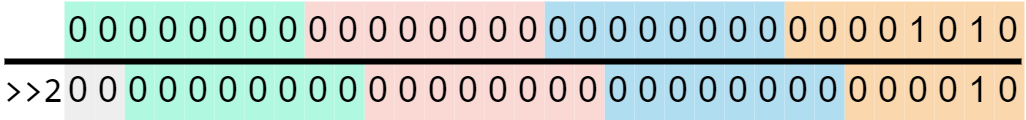

The diagram above was exported from draw.io. Its source (the exported page's mxGraphModel, read from the mxfile embedded in the PNG):
<mxGraphModel dx="558" dy="383" grid="1" gridSize="10" guides="1" tooltips="1" connect="1" arrows="1" fold="1" page="1" pageScale="1" pageWidth="850" pageHeight="1100" background="#ffffff" math="0" shadow="0">
  <root>
    <mxCell id="0" />
    <mxCell id="1" parent="0" />
    <mxCell id="jegFhx9ZSEisMSnueNDj-1" value="0" style="rounded=0;whiteSpace=wrap;html=1;strokeColor=none;fillColor=#fad7ac;" vertex="1" parent="1">
      <mxGeometry x="280" y="280" width="10" height="20" as="geometry" />
    </mxCell>
    <mxCell id="jegFhx9ZSEisMSnueNDj-2" value="0" style="rounded=0;whiteSpace=wrap;html=1;strokeColor=none;fillColor=#fad7ac;" vertex="1" parent="1">
      <mxGeometry x="290" y="280" width="10" height="20" as="geometry" />
    </mxCell>
    <mxCell id="jegFhx9ZSEisMSnueNDj-3" value="0" style="rounded=0;whiteSpace=wrap;html=1;strokeColor=none;fillColor=#fad7ac;" vertex="1" parent="1">
      <mxGeometry x="300" y="280" width="10" height="20" as="geometry" />
    </mxCell>
    <mxCell id="jegFhx9ZSEisMSnueNDj-4" value="0" style="rounded=0;whiteSpace=wrap;html=1;strokeColor=none;fillColor=#fad7ac;" vertex="1" parent="1">
      <mxGeometry x="310" y="280" width="10" height="20" as="geometry" />
    </mxCell>
    <mxCell id="jegFhx9ZSEisMSnueNDj-5" value="1" style="rounded=0;whiteSpace=wrap;html=1;strokeColor=none;fillColor=#fad7ac;" vertex="1" parent="1">
      <mxGeometry x="320" y="280" width="10" height="20" as="geometry" />
    </mxCell>
    <mxCell id="jegFhx9ZSEisMSnueNDj-6" value="0" style="rounded=0;whiteSpace=wrap;html=1;strokeColor=none;fillColor=#fad7ac;" vertex="1" parent="1">
      <mxGeometry x="330" y="280" width="10" height="20" as="geometry" />
    </mxCell>
    <mxCell id="jegFhx9ZSEisMSnueNDj-7" value="1" style="rounded=0;whiteSpace=wrap;html=1;strokeColor=none;fillColor=#fad7ac;" vertex="1" parent="1">
      <mxGeometry x="340" y="280" width="10" height="20" as="geometry" />
    </mxCell>
    <mxCell id="jegFhx9ZSEisMSnueNDj-8" value="0" style="rounded=0;whiteSpace=wrap;html=1;strokeColor=none;fillColor=#fad7ac;" vertex="1" parent="1">
      <mxGeometry x="350" y="280" width="10" height="20" as="geometry" />
    </mxCell>
    <mxCell id="jegFhx9ZSEisMSnueNDj-9" value="&lt;font face=&quot;consolas&quot;&gt;&amp;gt;&amp;gt;2&lt;/font&gt;" style="text;html=1;strokeColor=none;fillColor=none;align=center;verticalAlign=middle;whiteSpace=wrap;rounded=0;" vertex="1" parent="1">
      <mxGeometry x="20" y="300" width="20" height="20" as="geometry" />
    </mxCell>
    <mxCell id="jegFhx9ZSEisMSnueNDj-10" value="0" style="rounded=0;whiteSpace=wrap;html=1;strokeColor=none;fillColor=#b1ddf0;" vertex="1" parent="1">
      <mxGeometry x="260" y="280" width="10" height="20" as="geometry" />
    </mxCell>
    <mxCell id="jegFhx9ZSEisMSnueNDj-11" value="0" style="rounded=0;whiteSpace=wrap;html=1;strokeColor=none;fillColor=#b1ddf0;" vertex="1" parent="1">
      <mxGeometry x="270" y="280" width="10" height="20" as="geometry" />
    </mxCell>
    <mxCell id="jegFhx9ZSEisMSnueNDj-12" value="0" style="rounded=0;whiteSpace=wrap;html=1;strokeColor=none;fillColor=#b1ddf0;" vertex="1" parent="1">
      <mxGeometry x="240" y="280" width="10" height="20" as="geometry" />
    </mxCell>
    <mxCell id="jegFhx9ZSEisMSnueNDj-13" value="0" style="rounded=0;whiteSpace=wrap;html=1;strokeColor=none;fillColor=#b1ddf0;" vertex="1" parent="1">
      <mxGeometry x="250" y="280" width="10" height="20" as="geometry" />
    </mxCell>
    <mxCell id="jegFhx9ZSEisMSnueNDj-14" value="0" style="rounded=0;whiteSpace=wrap;html=1;strokeColor=none;fillColor=#b1ddf0;" vertex="1" parent="1">
      <mxGeometry x="220" y="280" width="10" height="20" as="geometry" />
    </mxCell>
    <mxCell id="jegFhx9ZSEisMSnueNDj-15" value="0" style="rounded=0;whiteSpace=wrap;html=1;strokeColor=none;fillColor=#b1ddf0;" vertex="1" parent="1">
      <mxGeometry x="230" y="280" width="10" height="20" as="geometry" />
    </mxCell>
    <mxCell id="jegFhx9ZSEisMSnueNDj-16" value="0" style="rounded=0;whiteSpace=wrap;html=1;strokeColor=none;fillColor=#b1ddf0;" vertex="1" parent="1">
      <mxGeometry x="200" y="280" width="10" height="20" as="geometry" />
    </mxCell>
    <mxCell id="jegFhx9ZSEisMSnueNDj-17" value="0" style="rounded=0;whiteSpace=wrap;html=1;strokeColor=none;fillColor=#b1ddf0;" vertex="1" parent="1">
      <mxGeometry x="210" y="280" width="10" height="20" as="geometry" />
    </mxCell>
    <mxCell id="jegFhx9ZSEisMSnueNDj-18" value="0" style="rounded=0;whiteSpace=wrap;html=1;strokeColor=none;fillColor=#fad9d5;" vertex="1" parent="1">
      <mxGeometry x="180" y="280" width="10" height="20" as="geometry" />
    </mxCell>
    <mxCell id="jegFhx9ZSEisMSnueNDj-19" value="0" style="rounded=0;whiteSpace=wrap;html=1;strokeColor=none;fillColor=#fad9d5;" vertex="1" parent="1">
      <mxGeometry x="190" y="280" width="10" height="20" as="geometry" />
    </mxCell>
    <mxCell id="jegFhx9ZSEisMSnueNDj-20" value="0" style="rounded=0;whiteSpace=wrap;html=1;strokeColor=none;fillColor=#fad9d5;" vertex="1" parent="1">
      <mxGeometry x="160" y="280" width="10" height="20" as="geometry" />
    </mxCell>
    <mxCell id="jegFhx9ZSEisMSnueNDj-21" value="0" style="rounded=0;whiteSpace=wrap;html=1;strokeColor=none;fillColor=#fad9d5;" vertex="1" parent="1">
      <mxGeometry x="170" y="280" width="10" height="20" as="geometry" />
    </mxCell>
    <mxCell id="jegFhx9ZSEisMSnueNDj-22" value="0" style="rounded=0;whiteSpace=wrap;html=1;strokeColor=none;fillColor=#fad9d5;" vertex="1" parent="1">
      <mxGeometry x="140" y="280" width="10" height="20" as="geometry" />
    </mxCell>
    <mxCell id="jegFhx9ZSEisMSnueNDj-23" value="0" style="rounded=0;whiteSpace=wrap;html=1;strokeColor=none;fillColor=#fad9d5;" vertex="1" parent="1">
      <mxGeometry x="150" y="280" width="10" height="20" as="geometry" />
    </mxCell>
    <mxCell id="jegFhx9ZSEisMSnueNDj-24" value="0" style="rounded=0;whiteSpace=wrap;html=1;strokeColor=none;fillColor=#fad9d5;" vertex="1" parent="1">
      <mxGeometry x="120" y="280" width="10" height="20" as="geometry" />
    </mxCell>
    <mxCell id="jegFhx9ZSEisMSnueNDj-25" value="0" style="rounded=0;whiteSpace=wrap;html=1;strokeColor=none;fillColor=#fad9d5;" vertex="1" parent="1">
      <mxGeometry x="130" y="280" width="10" height="20" as="geometry" />
    </mxCell>
    <mxCell id="jegFhx9ZSEisMSnueNDj-26" value="0" style="rounded=0;whiteSpace=wrap;html=1;strokeColor=none;fillColor=#b0f9e0;" vertex="1" parent="1">
      <mxGeometry x="100" y="280" width="10" height="20" as="geometry" />
    </mxCell>
    <mxCell id="jegFhx9ZSEisMSnueNDj-27" value="0" style="rounded=0;whiteSpace=wrap;html=1;strokeColor=none;fillColor=#b0f9e0;" vertex="1" parent="1">
      <mxGeometry x="110" y="280" width="10" height="20" as="geometry" />
    </mxCell>
    <mxCell id="jegFhx9ZSEisMSnueNDj-28" value="0" style="rounded=0;whiteSpace=wrap;html=1;strokeColor=none;fillColor=#b0f9e0;" vertex="1" parent="1">
      <mxGeometry x="80" y="280" width="10" height="20" as="geometry" />
    </mxCell>
    <mxCell id="jegFhx9ZSEisMSnueNDj-29" value="0" style="rounded=0;whiteSpace=wrap;html=1;strokeColor=none;fillColor=#b0f9e0;" vertex="1" parent="1">
      <mxGeometry x="90" y="280" width="10" height="20" as="geometry" />
    </mxCell>
    <mxCell id="jegFhx9ZSEisMSnueNDj-30" value="0" style="rounded=0;whiteSpace=wrap;html=1;strokeColor=none;fillColor=#b0f9e0;" vertex="1" parent="1">
      <mxGeometry x="60" y="280" width="10" height="20" as="geometry" />
    </mxCell>
    <mxCell id="jegFhx9ZSEisMSnueNDj-31" value="0" style="rounded=0;whiteSpace=wrap;html=1;strokeColor=none;fillColor=#b0f9e0;" vertex="1" parent="1">
      <mxGeometry x="70" y="280" width="10" height="20" as="geometry" />
    </mxCell>
    <mxCell id="jegFhx9ZSEisMSnueNDj-32" value="0" style="rounded=0;whiteSpace=wrap;html=1;strokeColor=none;fillColor=#b0f9e0;" vertex="1" parent="1">
      <mxGeometry x="40" y="280" width="10" height="20" as="geometry" />
    </mxCell>
    <mxCell id="jegFhx9ZSEisMSnueNDj-33" value="0" style="rounded=0;whiteSpace=wrap;html=1;strokeColor=none;fillColor=#b0f9e0;" vertex="1" parent="1">
      <mxGeometry x="50" y="280" width="10" height="20" as="geometry" />
    </mxCell>
    <mxCell id="jegFhx9ZSEisMSnueNDj-34" value="0" style="rounded=0;whiteSpace=wrap;html=1;strokeColor=none;fillColor=#fad7ac;" vertex="1" parent="1">
      <mxGeometry x="300" y="300" width="10" height="20" as="geometry" />
    </mxCell>
    <mxCell id="jegFhx9ZSEisMSnueNDj-35" value="0" style="rounded=0;whiteSpace=wrap;html=1;strokeColor=none;fillColor=#fad7ac;" vertex="1" parent="1">
      <mxGeometry x="310" y="300" width="10" height="20" as="geometry" />
    </mxCell>
    <mxCell id="jegFhx9ZSEisMSnueNDj-36" value="0" style="rounded=0;whiteSpace=wrap;html=1;strokeColor=none;fillColor=#fad7ac;" vertex="1" parent="1">
      <mxGeometry x="320" y="300" width="10" height="20" as="geometry" />
    </mxCell>
    <mxCell id="jegFhx9ZSEisMSnueNDj-37" value="0" style="rounded=0;whiteSpace=wrap;html=1;strokeColor=none;fillColor=#fad7ac;" vertex="1" parent="1">
      <mxGeometry x="330" y="300" width="10" height="20" as="geometry" />
    </mxCell>
    <mxCell id="jegFhx9ZSEisMSnueNDj-38" value="1" style="rounded=0;whiteSpace=wrap;html=1;strokeColor=none;fillColor=#fad7ac;" vertex="1" parent="1">
      <mxGeometry x="340" y="300" width="10" height="20" as="geometry" />
    </mxCell>
    <mxCell id="jegFhx9ZSEisMSnueNDj-39" value="0" style="rounded=0;whiteSpace=wrap;html=1;strokeColor=none;fillColor=#fad7ac;" vertex="1" parent="1">
      <mxGeometry x="350" y="300" width="10" height="20" as="geometry" />
    </mxCell>
    <mxCell id="jegFhx9ZSEisMSnueNDj-40" value="0" style="rounded=0;whiteSpace=wrap;html=1;strokeColor=none;fillColor=#b1ddf0;" vertex="1" parent="1">
      <mxGeometry x="280" y="300" width="10" height="20" as="geometry" />
    </mxCell>
    <mxCell id="jegFhx9ZSEisMSnueNDj-41" value="0" style="rounded=0;whiteSpace=wrap;html=1;strokeColor=none;fillColor=#b1ddf0;" vertex="1" parent="1">
      <mxGeometry x="290" y="300" width="10" height="20" as="geometry" />
    </mxCell>
    <mxCell id="jegFhx9ZSEisMSnueNDj-42" value="0" style="rounded=0;whiteSpace=wrap;html=1;strokeColor=none;fillColor=#b1ddf0;" vertex="1" parent="1">
      <mxGeometry x="260" y="300" width="10" height="20" as="geometry" />
    </mxCell>
    <mxCell id="jegFhx9ZSEisMSnueNDj-43" value="0" style="rounded=0;whiteSpace=wrap;html=1;strokeColor=none;fillColor=#b1ddf0;" vertex="1" parent="1">
      <mxGeometry x="270" y="300" width="10" height="20" as="geometry" />
    </mxCell>
    <mxCell id="jegFhx9ZSEisMSnueNDj-44" value="0" style="rounded=0;whiteSpace=wrap;html=1;strokeColor=none;fillColor=#b1ddf0;" vertex="1" parent="1">
      <mxGeometry x="240" y="300" width="10" height="20" as="geometry" />
    </mxCell>
    <mxCell id="jegFhx9ZSEisMSnueNDj-45" value="0" style="rounded=0;whiteSpace=wrap;html=1;strokeColor=none;fillColor=#b1ddf0;" vertex="1" parent="1">
      <mxGeometry x="250" y="300" width="10" height="20" as="geometry" />
    </mxCell>
    <mxCell id="jegFhx9ZSEisMSnueNDj-46" value="0" style="rounded=0;whiteSpace=wrap;html=1;strokeColor=none;fillColor=#b1ddf0;" vertex="1" parent="1">
      <mxGeometry x="220" y="300" width="10" height="20" as="geometry" />
    </mxCell>
    <mxCell id="jegFhx9ZSEisMSnueNDj-47" value="0" style="rounded=0;whiteSpace=wrap;html=1;strokeColor=none;fillColor=#b1ddf0;" vertex="1" parent="1">
      <mxGeometry x="230" y="300" width="10" height="20" as="geometry" />
    </mxCell>
    <mxCell id="jegFhx9ZSEisMSnueNDj-48" value="0" style="rounded=0;whiteSpace=wrap;html=1;strokeColor=none;fillColor=#fad9d5;" vertex="1" parent="1">
      <mxGeometry x="200" y="300" width="10" height="20" as="geometry" />
    </mxCell>
    <mxCell id="jegFhx9ZSEisMSnueNDj-49" value="0" style="rounded=0;whiteSpace=wrap;html=1;strokeColor=none;fillColor=#fad9d5;" vertex="1" parent="1">
      <mxGeometry x="210" y="300" width="10" height="20" as="geometry" />
    </mxCell>
    <mxCell id="jegFhx9ZSEisMSnueNDj-50" value="0" style="rounded=0;whiteSpace=wrap;html=1;strokeColor=none;fillColor=#fad9d5;" vertex="1" parent="1">
      <mxGeometry x="180" y="300" width="10" height="20" as="geometry" />
    </mxCell>
    <mxCell id="jegFhx9ZSEisMSnueNDj-51" value="0" style="rounded=0;whiteSpace=wrap;html=1;strokeColor=none;fillColor=#fad9d5;" vertex="1" parent="1">
      <mxGeometry x="190" y="300" width="10" height="20" as="geometry" />
    </mxCell>
    <mxCell id="jegFhx9ZSEisMSnueNDj-52" value="0" style="rounded=0;whiteSpace=wrap;html=1;strokeColor=none;fillColor=#fad9d5;" vertex="1" parent="1">
      <mxGeometry x="160" y="300" width="10" height="20" as="geometry" />
    </mxCell>
    <mxCell id="jegFhx9ZSEisMSnueNDj-53" value="0" style="rounded=0;whiteSpace=wrap;html=1;strokeColor=none;fillColor=#fad9d5;" vertex="1" parent="1">
      <mxGeometry x="170" y="300" width="10" height="20" as="geometry" />
    </mxCell>
    <mxCell id="jegFhx9ZSEisMSnueNDj-54" value="0" style="rounded=0;whiteSpace=wrap;html=1;strokeColor=none;fillColor=#fad9d5;" vertex="1" parent="1">
      <mxGeometry x="140" y="300" width="10" height="20" as="geometry" />
    </mxCell>
    <mxCell id="jegFhx9ZSEisMSnueNDj-55" value="0" style="rounded=0;whiteSpace=wrap;html=1;strokeColor=none;fillColor=#fad9d5;" vertex="1" parent="1">
      <mxGeometry x="150" y="300" width="10" height="20" as="geometry" />
    </mxCell>
    <mxCell id="jegFhx9ZSEisMSnueNDj-56" value="0" style="rounded=0;whiteSpace=wrap;html=1;strokeColor=none;fillColor=#b0f9e0;" vertex="1" parent="1">
      <mxGeometry x="120" y="300" width="10" height="20" as="geometry" />
    </mxCell>
    <mxCell id="jegFhx9ZSEisMSnueNDj-57" value="0" style="rounded=0;whiteSpace=wrap;html=1;strokeColor=none;fillColor=#b0f9e0;" vertex="1" parent="1">
      <mxGeometry x="130" y="300" width="10" height="20" as="geometry" />
    </mxCell>
    <mxCell id="jegFhx9ZSEisMSnueNDj-58" value="0" style="rounded=0;whiteSpace=wrap;html=1;strokeColor=none;fillColor=#b0f9e0;" vertex="1" parent="1">
      <mxGeometry x="100" y="300" width="10" height="20" as="geometry" />
    </mxCell>
    <mxCell id="jegFhx9ZSEisMSnueNDj-59" value="0" style="rounded=0;whiteSpace=wrap;html=1;strokeColor=none;fillColor=#b0f9e0;" vertex="1" parent="1">
      <mxGeometry x="110" y="300" width="10" height="20" as="geometry" />
    </mxCell>
    <mxCell id="jegFhx9ZSEisMSnueNDj-60" value="0" style="rounded=0;whiteSpace=wrap;html=1;strokeColor=none;fillColor=#b0f9e0;" vertex="1" parent="1">
      <mxGeometry x="80" y="300" width="10" height="20" as="geometry" />
    </mxCell>
    <mxCell id="jegFhx9ZSEisMSnueNDj-61" value="0" style="rounded=0;whiteSpace=wrap;html=1;strokeColor=none;fillColor=#b0f9e0;" vertex="1" parent="1">
      <mxGeometry x="90" y="300" width="10" height="20" as="geometry" />
    </mxCell>
    <mxCell id="jegFhx9ZSEisMSnueNDj-62" value="0" style="rounded=0;whiteSpace=wrap;html=1;strokeColor=none;fillColor=#b0f9e0;" vertex="1" parent="1">
      <mxGeometry x="60" y="300" width="10" height="20" as="geometry" />
    </mxCell>
    <mxCell id="jegFhx9ZSEisMSnueNDj-63" value="0" style="rounded=0;whiteSpace=wrap;html=1;strokeColor=none;fillColor=#b0f9e0;" vertex="1" parent="1">
      <mxGeometry x="70" y="300" width="10" height="20" as="geometry" />
    </mxCell>
    <mxCell id="jegFhx9ZSEisMSnueNDj-64" value="0" style="rounded=0;whiteSpace=wrap;html=1;strokeColor=none;fillColor=#eeeeee;" vertex="1" parent="1">
      <mxGeometry x="50" y="300" width="10" height="20" as="geometry" />
    </mxCell>
    <mxCell id="jegFhx9ZSEisMSnueNDj-65" value="0" style="rounded=0;whiteSpace=wrap;html=1;strokeColor=none;fillColor=#eeeeee;" vertex="1" parent="1">
      <mxGeometry x="40" y="300" width="10" height="20" as="geometry" />
    </mxCell>
    <mxCell id="jegFhx9ZSEisMSnueNDj-66" value="" style="endArrow=none;html=1;rounded=0;strokeWidth=2;" edge="1" parent="1">
      <mxGeometry width="50" height="50" relative="1" as="geometry">
        <mxPoint x="20" y="300" as="sourcePoint" />
        <mxPoint x="359" y="300" as="targetPoint" />
      </mxGeometry>
    </mxCell>
  </root>
</mxGraphModel>